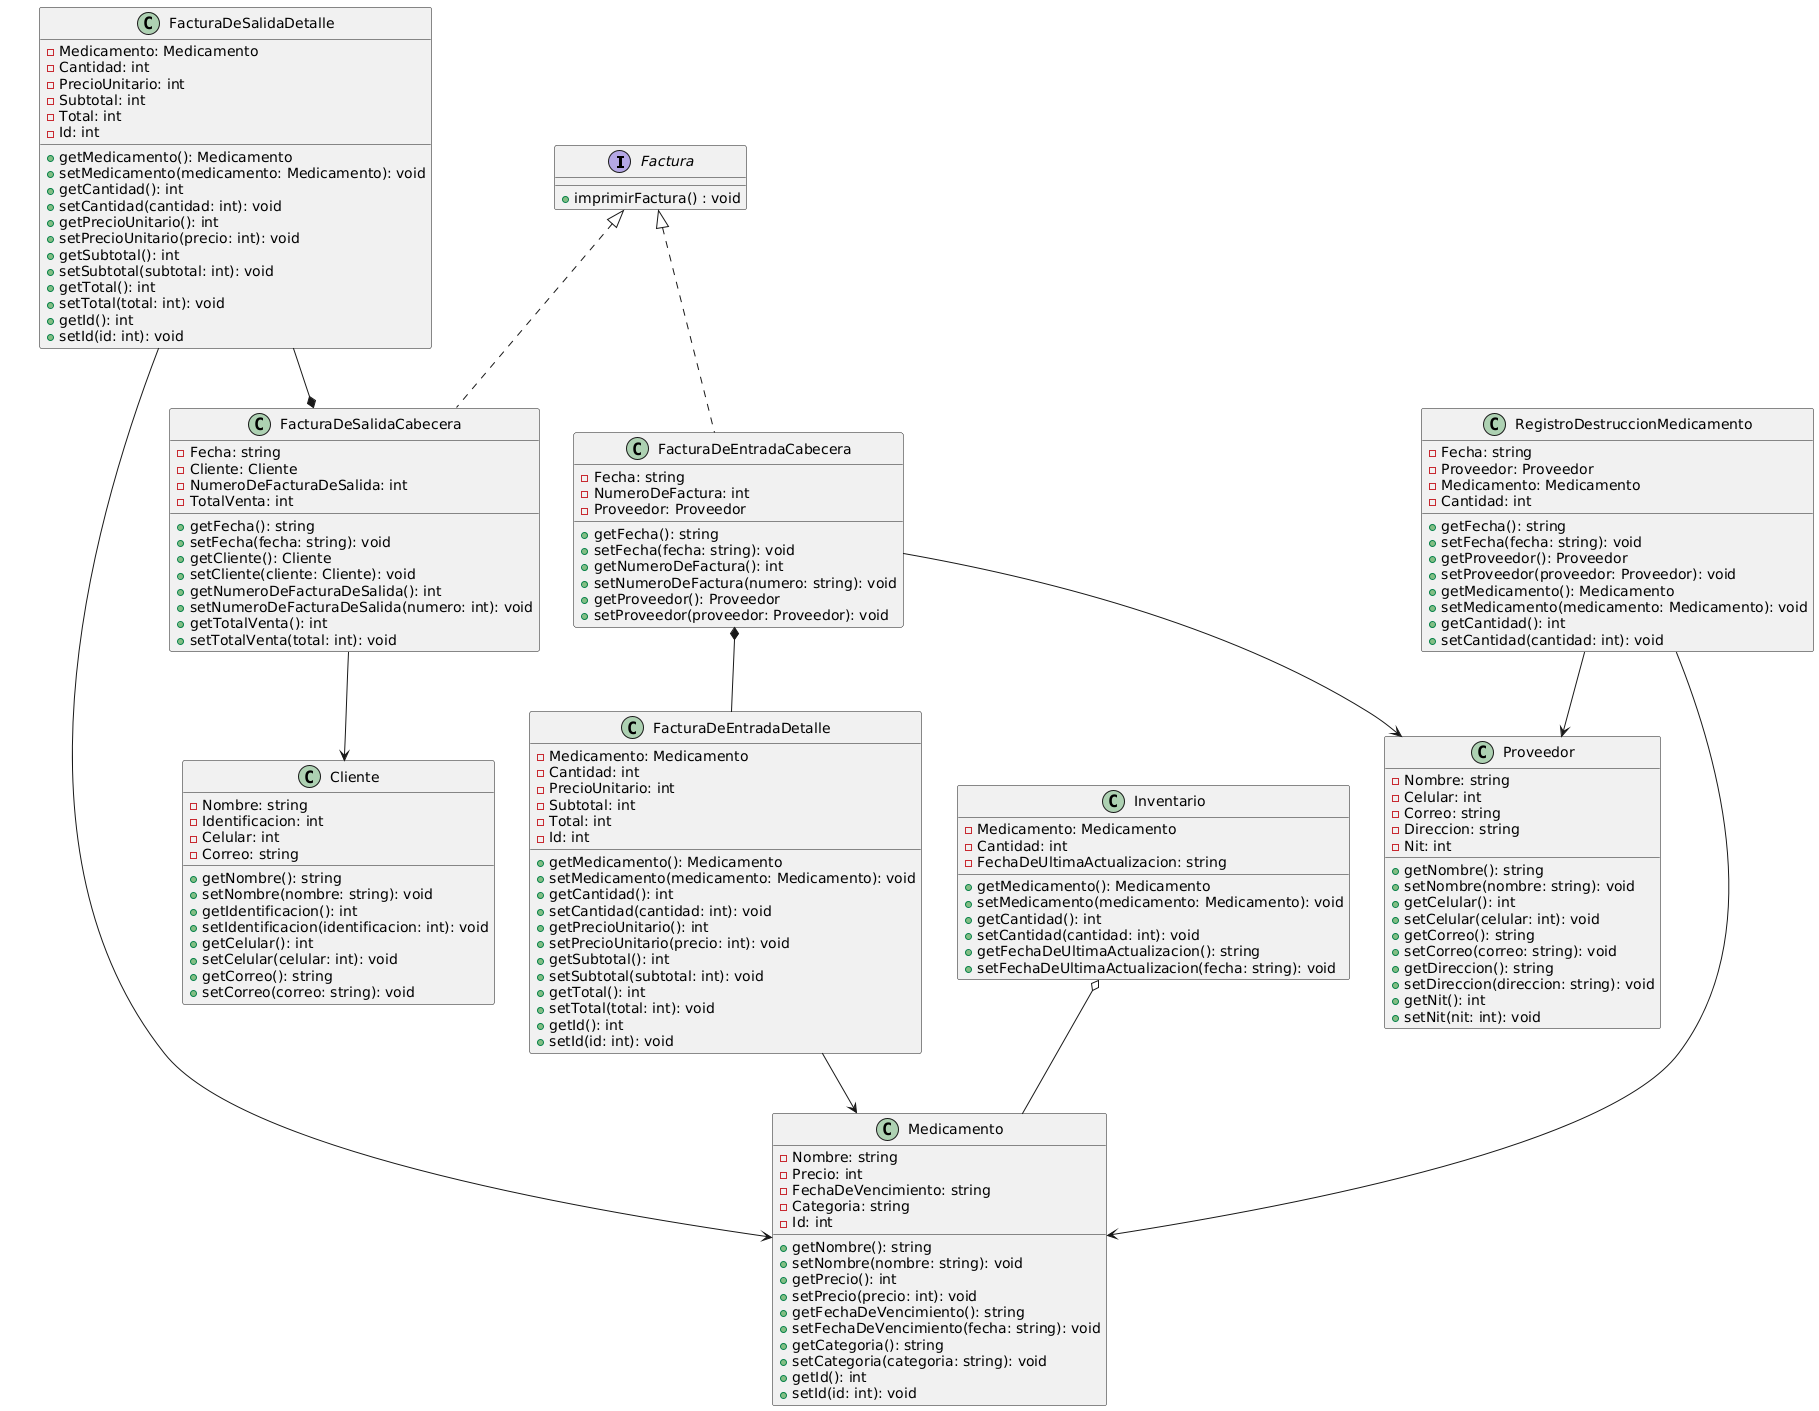

The diagram above was rendered by PlantUML. Its source (embedded in the PNG):
@startuml
interface Factura {
    +imprimirFactura() : void
}


class Medicamento {
    - Nombre: string
    - Precio: int
    - FechaDeVencimiento: string
    - Categoria: string
    - Id: int
    + getNombre(): string
    + setNombre(nombre: string): void
    + getPrecio(): int
    + setPrecio(precio: int): void
    + getFechaDeVencimiento(): string
    + setFechaDeVencimiento(fecha: string): void
    + getCategoria(): string
    + setCategoria(categoria: string): void
    + getId(): int
    + setId(id: int): void
}

class Proveedor {
    - Nombre: string
    - Celular: int
    - Correo: string
    - Direccion: string
    - Nit: int
    + getNombre(): string
    + setNombre(nombre: string): void
    + getCelular(): int
    + setCelular(celular: int): void
    + getCorreo(): string
    + setCorreo(correo: string): void
    + getDireccion(): string
    + setDireccion(direccion: string): void
    + getNit(): int
    + setNit(nit: int): void
}

class Cliente {
    - Nombre: string
    - Identificacion: int
    - Celular: int
    - Correo: string
    + getNombre(): string
    + setNombre(nombre: string): void
    + getIdentificacion(): int
    + setIdentificacion(identificacion: int): void
    + getCelular(): int
    + setCelular(celular: int): void
    + getCorreo(): string
    + setCorreo(correo: string): void
}

class FacturaDeEntradaCabecera {
    - Fecha: string
    - NumeroDeFactura: int
    - Proveedor: Proveedor
    + getFecha(): string
    + setFecha(fecha: string): void
    + getNumeroDeFactura(): int
    + setNumeroDeFactura(numero: string): void
    + getProveedor(): Proveedor
    + setProveedor(proveedor: Proveedor): void
}

class FacturaDeEntradaDetalle {
    - Medicamento: Medicamento
    - Cantidad: int
    - PrecioUnitario: int
    - Subtotal: int
    - Total: int
    - Id: int
    + getMedicamento(): Medicamento
    + setMedicamento(medicamento: Medicamento): void
    + getCantidad(): int
    + setCantidad(cantidad: int): void
    + getPrecioUnitario(): int
    + setPrecioUnitario(precio: int): void
    + getSubtotal(): int
    + setSubtotal(subtotal: int): void
    + getTotal(): int
    + setTotal(total: int): void
    + getId(): int
    + setId(id: int): void
}

class FacturaDeSalidaCabecera {
    - Fecha: string
    - Cliente: Cliente
    - NumeroDeFacturaDeSalida: int
    - TotalVenta: int
    + getFecha(): string
    + setFecha(fecha: string): void
    + getCliente(): Cliente
    + setCliente(cliente: Cliente): void
    + getNumeroDeFacturaDeSalida(): int
    + setNumeroDeFacturaDeSalida(numero: int): void
    + getTotalVenta(): int
    + setTotalVenta(total: int): void
}

class FacturaDeSalidaDetalle {
    - Medicamento: Medicamento
    - Cantidad: int
    - PrecioUnitario: int
    - Subtotal: int
    - Total: int
    - Id: int
    + getMedicamento(): Medicamento
    + setMedicamento(medicamento: Medicamento): void
    + getCantidad(): int
    + setCantidad(cantidad: int): void
    + getPrecioUnitario(): int
    + setPrecioUnitario(precio: int): void
    + getSubtotal(): int
    + setSubtotal(subtotal: int): void
    + getTotal(): int
    + setTotal(total: int): void
    + getId(): int
    + setId(id: int): void
}

class RegistroDestruccionMedicamento {
    - Fecha: string
    - Proveedor: Proveedor
    - Medicamento: Medicamento
    - Cantidad: int
    + getFecha(): string
    + setFecha(fecha: string): void
    + getProveedor(): Proveedor
    + setProveedor(proveedor: Proveedor): void
    + getMedicamento(): Medicamento
    + setMedicamento(medicamento: Medicamento): void
    + getCantidad(): int
    + setCantidad(cantidad: int): void
}

class Inventario {
    - Medicamento: Medicamento
    - Cantidad: int
    - FechaDeUltimaActualizacion: string
    + getMedicamento(): Medicamento
    + setMedicamento(medicamento: Medicamento): void
    + getCantidad(): int
    + setCantidad(cantidad: int): void
    + getFechaDeUltimaActualizacion(): string
    + setFechaDeUltimaActualizacion(fecha: string): void
}

FacturaDeEntradaCabecera --> Proveedor
RegistroDestruccionMedicamento --> Medicamento
FacturaDeEntradaCabecera *-- FacturaDeEntradaDetalle
FacturaDeEntradaDetalle --> Medicamento
FacturaDeSalidaCabecera --> Cliente
Inventario o-- Medicamento
FacturaDeSalidaDetalle --> Medicamento
FacturaDeSalidaDetalle --* FacturaDeSalidaCabecera
RegistroDestruccionMedicamento --> Proveedor
Factura <|.. FacturaDeEntradaCabecera
Factura <|.. FacturaDeSalidaCabecera
@enduml